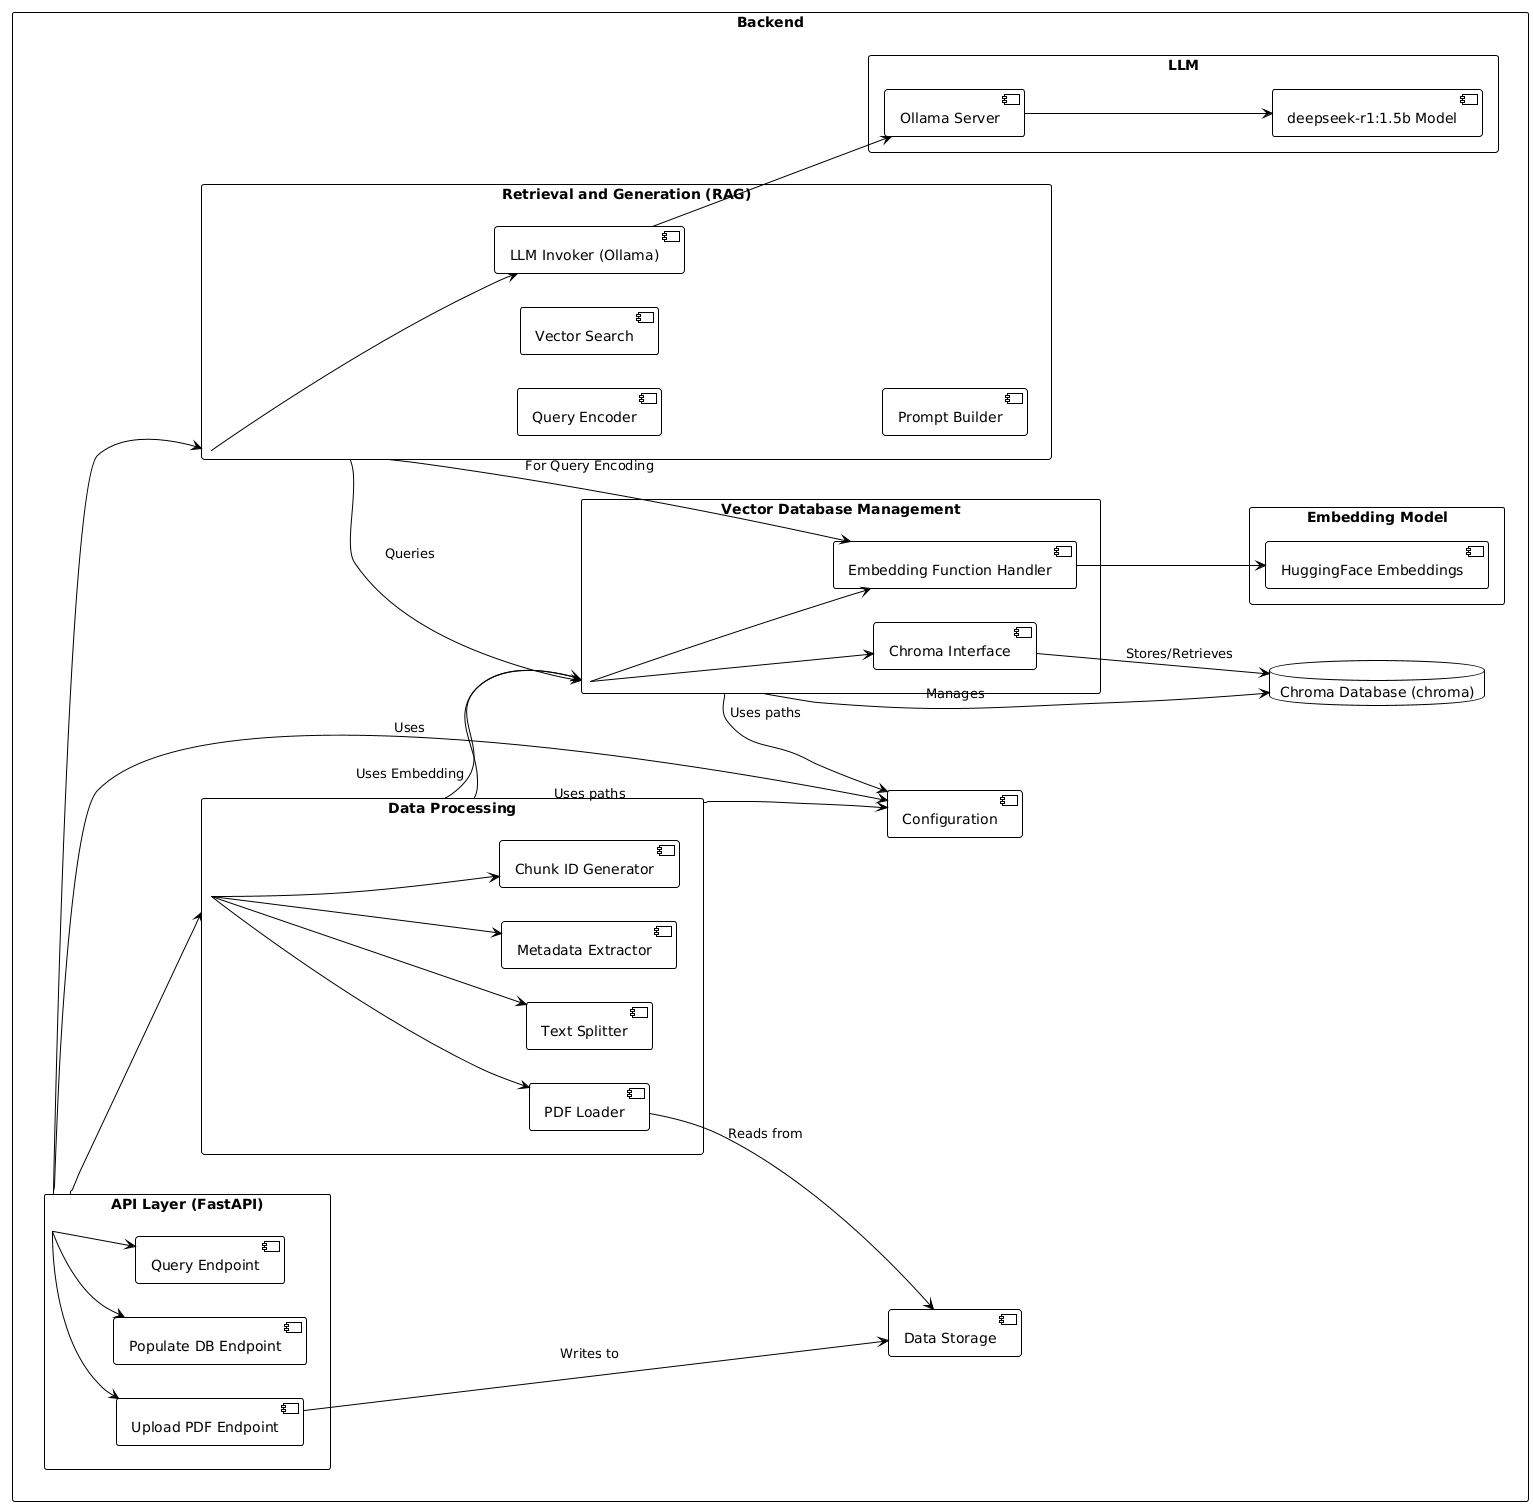

The diagram above was rendered by PlantUML. Its source (embedded in the PNG):
@startuml
!theme plain
left to right direction

skinparam componentSpacing 30
skinparam packageStyle rectangle

package "Backend" {

  package "API Layer (FastAPI)" as FastAPI {
    component "Upload PDF Endpoint" as UploadEndpoint
    component "Populate DB Endpoint" as PopulateEndpoint
    component "Query Endpoint" as QueryEndpoint
  }

  package "Data Processing" as DataProcessing {
    component "PDF Loader" as PDFLoader
    component "Text Splitter" as TextSplitter
    component "Metadata Extractor" as MetadataExtractor
    component "Chunk ID Generator" as ChunkIDGen
  }

  package "Vector Database Management" as VectorDBManagement {
    component "Chroma Interface" as ChromaInt
    component "Embedding Function Handler" as EmbeddingHandler
  }

  package "Retrieval and Generation (RAG)" as RAGLogic {
    component "Query Encoder" as QueryEncoder
    component "Vector Search" as VectorSearch
    component "Prompt Builder" as PromptBuilder
    component "LLM Invoker (Ollama)" as LLMInvoker
  }

  component "Configuration" as Config
  component "Data Storage" as DataStorage
  database "Chroma Database (chroma)" as ChromaDB

  package "Embedding Model" {
    component "HuggingFace Embeddings" as HFEmbeddings
  }

  package "LLM" {
    component "Ollama Server" as OllamaServer
    component "deepseek-r1:1.5b Model" as DeepSeekModel
  }
}

' API Layer Connections
FastAPI --> UploadEndpoint
FastAPI --> PopulateEndpoint
FastAPI --> QueryEndpoint

' Data Processing Connections
FastAPI --> DataProcessing
DataProcessing --> PDFLoader
DataProcessing --> TextSplitter
DataProcessing --> MetadataExtractor
DataProcessing --> ChunkIDGen
DataProcessing --> VectorDBManagement : Uses Embedding
UploadEndpoint --> DataStorage : Writes to
PDFLoader --> DataStorage : Reads from

' Vector DB Management
DataProcessing --> VectorDBManagement
VectorDBManagement --> ChromaInt
VectorDBManagement --> EmbeddingHandler
EmbeddingHandler --> HFEmbeddings
ChromaInt --> ChromaDB : Stores/Retrieves
VectorDBManagement --> ChromaDB : Manages

' RAG Logic
FastAPI --> RAGLogic
RAGLogic --> VectorDBManagement : Queries
RAGLogic --> LLMInvoker
RAGLogic --> EmbeddingHandler : For Query Encoding
LLMInvoker --> OllamaServer
OllamaServer --> DeepSeekModel

' Config connections
FastAPI --> Config : Uses
DataProcessing --> Config : Uses paths
VectorDBManagement --> Config : Uses paths
@enduml